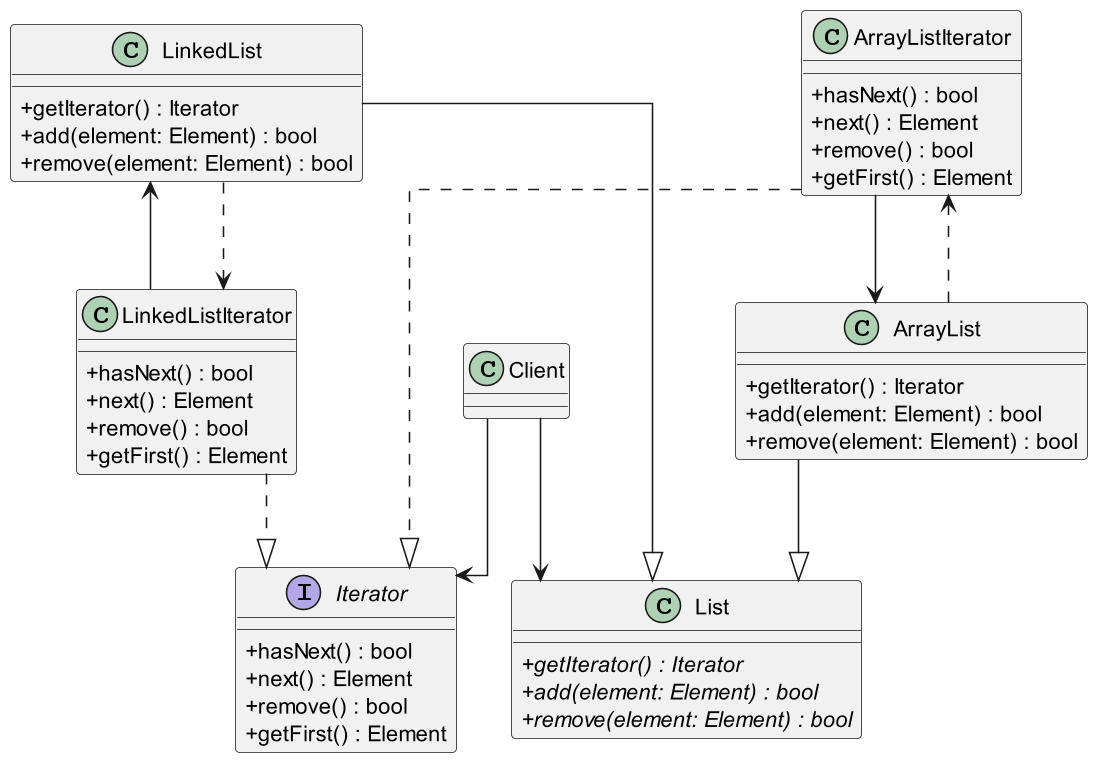

The diagram above was rendered by PlantUML. Its source (embedded in the PNG):
@startuml

skinparam classAttributeIconSize 0
skinparam linetype ortho
skinparam defaultTextAlignment center
skinparam dpi 150
' up to down direction

interface Iterator {
  + hasNext() : bool
  + next() : Element
  + remove() : bool
  + getFirst() : Element
}

class ArrayListIterator {
    + hasNext() : bool
  + next() : Element
  + remove() : bool
  + getFirst() : Element
}

class LinkedListIterator {
    + hasNext() : bool
  + next() : Element
  + remove() : bool
  + getFirst() : Element
}

class List {
  {abstract} + getIterator() : Iterator
  {abstract} + add(element: Element) : bool
  {abstract} + remove(element: Element) : bool
}

class ArrayList {
  + getIterator() : Iterator
  + add(element: Element) : bool
  + remove(element: Element) : bool
}

class LinkedList {
  + getIterator() : Iterator
  + add(element: Element) : bool
  + remove(element: Element) : bool
}

class Client {

}

ArrayListIterator ..|> Iterator
LinkedListIterator ..|> Iterator


ArrayList --|> List
LinkedList --|> List

ArrayListIterator --> ArrayList
LinkedListIterator --> LinkedList

ArrayList ..> ArrayListIterator
LinkedList ..> LinkedListIterator

Client --> Iterator
Client --> List
@enduml